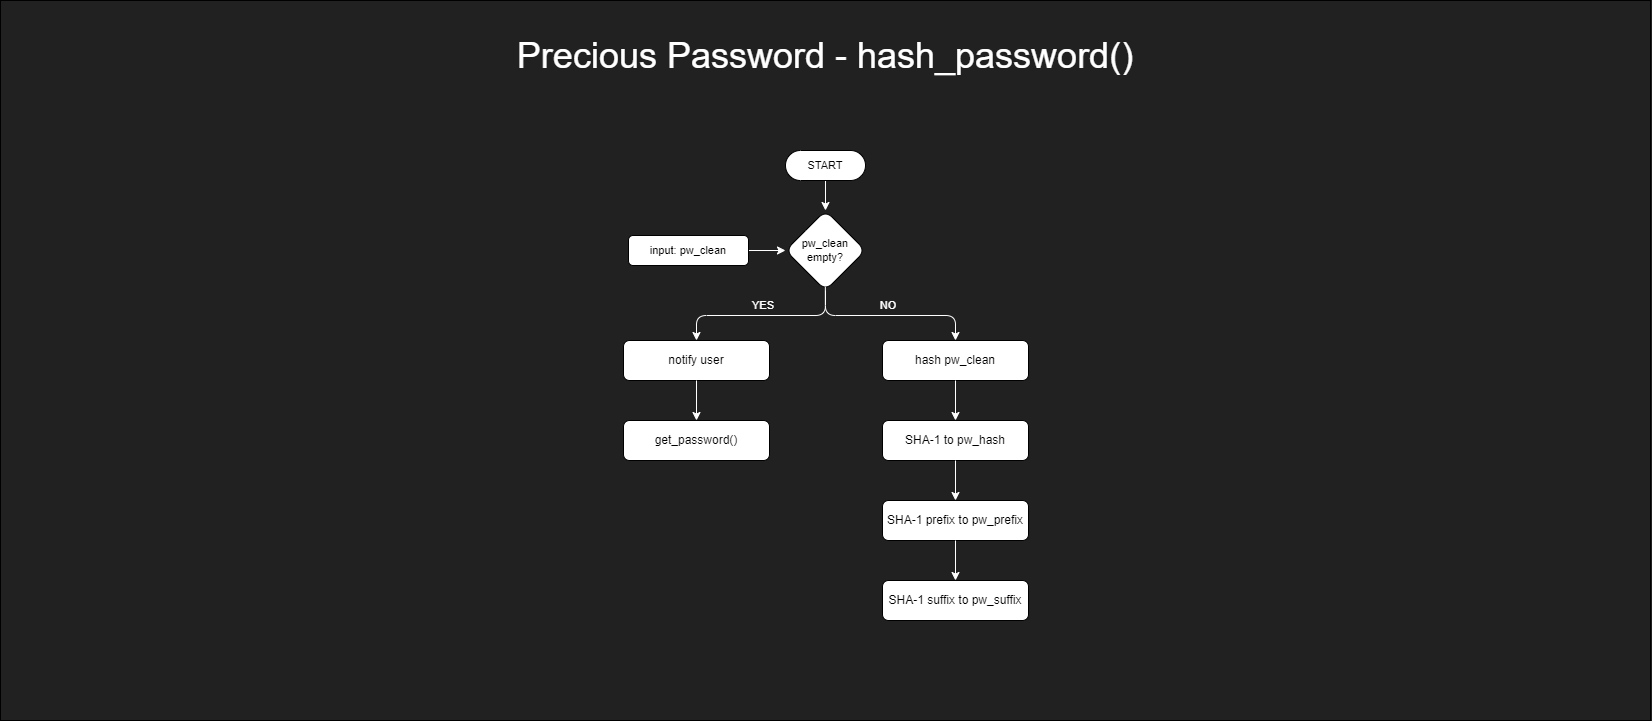

The diagram above was exported from draw.io. Its source (the exported page's mxGraphModel, read from the mxfile embedded in the PNG):
<mxGraphModel dx="2049" dy="1220" grid="1" gridSize="10" guides="1" tooltips="1" connect="1" arrows="1" fold="1" page="1" pageScale="1" pageWidth="1654" pageHeight="1169" background="#212121" math="0" shadow="0">
  <root>
    <mxCell id="0" />
    <mxCell id="1" parent="0" />
    <mxCell id="2" value="" style="rounded=0;whiteSpace=wrap;html=1;fontFamily=Helvetica;fontSize=11;fontColor=default;fillColor=#212121;movable=1;resizable=1;rotatable=1;deletable=1;editable=1;locked=0;connectable=1;" vertex="1" parent="1">
      <mxGeometry x="2" width="1650" height="720" as="geometry" />
    </mxCell>
    <mxCell id="3" value="Precious Password - hash_password()" style="text;html=1;strokeColor=none;fillColor=none;align=center;verticalAlign=middle;whiteSpace=wrap;rounded=0;fontColor=#FFFFFF;fontSize=36;" vertex="1" parent="1">
      <mxGeometry x="517" y="40" width="620" height="30" as="geometry" />
    </mxCell>
    <mxCell id="4" style="edgeStyle=orthogonalEdgeStyle;shape=connector;rounded=1;jumpStyle=arc;orthogonalLoop=1;jettySize=auto;html=1;exitX=0.5;exitY=0.5;exitDx=0;exitDy=15;exitPerimeter=0;entryX=0.5;entryY=0;entryDx=0;entryDy=0;labelBackgroundColor=default;strokeColor=#FFFFFF;fontFamily=Helvetica;fontSize=11;fontColor=default;endArrow=classic;" edge="1" source="5" target="6" parent="1">
      <mxGeometry relative="1" as="geometry" />
    </mxCell>
    <mxCell id="5" value="START" style="html=1;dashed=0;whiteSpace=wrap;shape=mxgraph.dfd.start;fontFamily=Helvetica;fontSize=11;fontColor=default;" vertex="1" parent="1">
      <mxGeometry x="787" y="150" width="80" height="30" as="geometry" />
    </mxCell>
    <mxCell id="6" value="pw_clean empty?" style="rhombus;whiteSpace=wrap;html=1;fontFamily=Helvetica;fontSize=11;fontColor=default;rounded=1;" vertex="1" parent="1">
      <mxGeometry x="787" y="210" width="80" height="80" as="geometry" />
    </mxCell>
    <mxCell id="7" style="edgeStyle=orthogonalEdgeStyle;shape=connector;rounded=1;jumpStyle=arc;orthogonalLoop=1;jettySize=auto;html=1;exitX=1;exitY=0.5;exitDx=0;exitDy=0;entryX=0;entryY=0.5;entryDx=0;entryDy=0;labelBackgroundColor=default;strokeColor=#FFFFFF;fontFamily=Helvetica;fontSize=11;fontColor=default;endArrow=classic;" edge="1" source="8" target="6" parent="1">
      <mxGeometry relative="1" as="geometry" />
    </mxCell>
    <mxCell id="8" value="input: pw_clean" style="rounded=1;whiteSpace=wrap;html=1;fontFamily=Helvetica;fontSize=11;fontColor=default;" vertex="1" parent="1">
      <mxGeometry x="630" y="235" width="120" height="30" as="geometry" />
    </mxCell>
    <mxCell id="9" style="edgeStyle=orthogonalEdgeStyle;shape=connector;rounded=1;jumpStyle=arc;orthogonalLoop=1;jettySize=auto;html=1;exitX=0.5;exitY=0;exitDx=0;exitDy=0;entryX=0.5;entryY=1;entryDx=0;entryDy=0;labelBackgroundColor=default;strokeColor=#FFFFFF;fontFamily=Helvetica;fontSize=11;fontColor=default;endArrow=none;startArrow=classic;startFill=1;endFill=0;" edge="1" source="10" target="6" parent="1">
      <mxGeometry relative="1" as="geometry" />
    </mxCell>
    <mxCell id="10" value="notify user" style="rounded=1;whiteSpace=wrap;html=1;" vertex="1" parent="1">
      <mxGeometry x="625" y="340" width="146" height="40" as="geometry" />
    </mxCell>
    <mxCell id="11" style="edgeStyle=orthogonalEdgeStyle;shape=connector;rounded=1;jumpStyle=arc;orthogonalLoop=1;jettySize=auto;html=1;exitX=0.5;exitY=0;exitDx=0;exitDy=0;labelBackgroundColor=default;strokeColor=#FFFFFF;fontFamily=Helvetica;fontSize=11;fontColor=default;endArrow=none;entryX=0.498;entryY=0.953;entryDx=0;entryDy=0;entryPerimeter=0;startArrow=classic;startFill=1;endFill=0;" edge="1" source="12" target="6" parent="1">
      <mxGeometry relative="1" as="geometry">
        <mxPoint x="830" y="290" as="targetPoint" />
      </mxGeometry>
    </mxCell>
    <mxCell id="12" value="hash pw_clean" style="rounded=1;whiteSpace=wrap;html=1;" vertex="1" parent="1">
      <mxGeometry x="884" y="340" width="146" height="40" as="geometry" />
    </mxCell>
    <mxCell id="13" value="YES" style="text;html=1;strokeColor=none;fillColor=none;align=center;verticalAlign=middle;whiteSpace=wrap;rounded=0;fontSize=11;fontFamily=Helvetica;fontColor=#FFFFFF;" vertex="1" parent="1">
      <mxGeometry x="734.5" y="290" width="60" height="30" as="geometry" />
    </mxCell>
    <mxCell id="14" value="NO" style="text;html=1;strokeColor=none;fillColor=none;align=center;verticalAlign=middle;whiteSpace=wrap;rounded=0;fontSize=11;fontFamily=Helvetica;fontColor=#FFFFFF;" vertex="1" parent="1">
      <mxGeometry x="860.5" y="290" width="60" height="30" as="geometry" />
    </mxCell>
    <mxCell id="15" value="get_password()" style="rounded=1;whiteSpace=wrap;html=1;" vertex="1" parent="1">
      <mxGeometry x="625" y="420" width="146" height="40" as="geometry" />
    </mxCell>
    <mxCell id="16" value="" style="edgeStyle=orthogonalEdgeStyle;shape=connector;rounded=1;jumpStyle=arc;orthogonalLoop=1;jettySize=auto;html=1;labelBackgroundColor=default;strokeColor=#FFFFFF;fontFamily=Helvetica;fontSize=11;fontColor=default;endArrow=classic;" edge="1" source="10" target="15" parent="1">
      <mxGeometry relative="1" as="geometry" />
    </mxCell>
    <mxCell id="17" value="SHA-1 to pw_hash" style="rounded=1;whiteSpace=wrap;html=1;" vertex="1" parent="1">
      <mxGeometry x="884" y="420" width="146" height="40" as="geometry" />
    </mxCell>
    <mxCell id="18" value="" style="edgeStyle=orthogonalEdgeStyle;shape=connector;rounded=1;jumpStyle=arc;orthogonalLoop=1;jettySize=auto;html=1;labelBackgroundColor=default;strokeColor=#FFFFFF;fontFamily=Helvetica;fontSize=11;fontColor=default;endArrow=classic;" edge="1" source="12" target="17" parent="1">
      <mxGeometry relative="1" as="geometry" />
    </mxCell>
    <mxCell id="19" value="SHA-1 prefix to pw_prefix" style="rounded=1;whiteSpace=wrap;html=1;" vertex="1" parent="1">
      <mxGeometry x="884" y="500" width="146" height="40" as="geometry" />
    </mxCell>
    <mxCell id="20" value="" style="edgeStyle=orthogonalEdgeStyle;shape=connector;rounded=1;jumpStyle=arc;orthogonalLoop=1;jettySize=auto;html=1;labelBackgroundColor=default;strokeColor=#FFFFFF;fontFamily=Helvetica;fontSize=11;fontColor=default;endArrow=classic;" edge="1" source="17" target="19" parent="1">
      <mxGeometry relative="1" as="geometry" />
    </mxCell>
    <mxCell id="21" value="SHA-1 suffix to pw_suffix" style="rounded=1;whiteSpace=wrap;html=1;" vertex="1" parent="1">
      <mxGeometry x="884" y="580" width="146" height="40" as="geometry" />
    </mxCell>
    <mxCell id="22" value="" style="edgeStyle=orthogonalEdgeStyle;shape=connector;rounded=1;jumpStyle=arc;orthogonalLoop=1;jettySize=auto;html=1;labelBackgroundColor=default;strokeColor=#FFFFFF;fontFamily=Helvetica;fontSize=11;fontColor=default;endArrow=classic;" edge="1" source="19" target="21" parent="1">
      <mxGeometry relative="1" as="geometry" />
    </mxCell>
  </root>
</mxGraphModel>